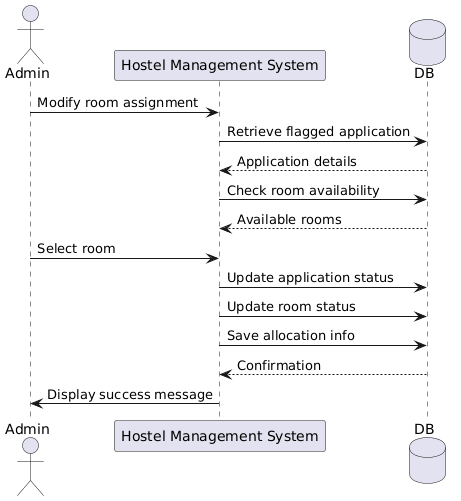

The diagram above was rendered by PlantUML. Its source (embedded in the PNG):
@startuml
actor Admin
participant "Hostel Management System" as HMS
database DB

Admin -> HMS : Modify room assignment
HMS -> DB : Retrieve flagged application
DB --> HMS : Application details
HMS -> DB : Check room availability
DB --> HMS : Available rooms
Admin -> HMS : Select room
HMS -> DB : Update application status
HMS -> DB : Update room status
HMS -> DB : Save allocation info
DB --> HMS : Confirmation
HMS -> Admin : Display success message
@enduml